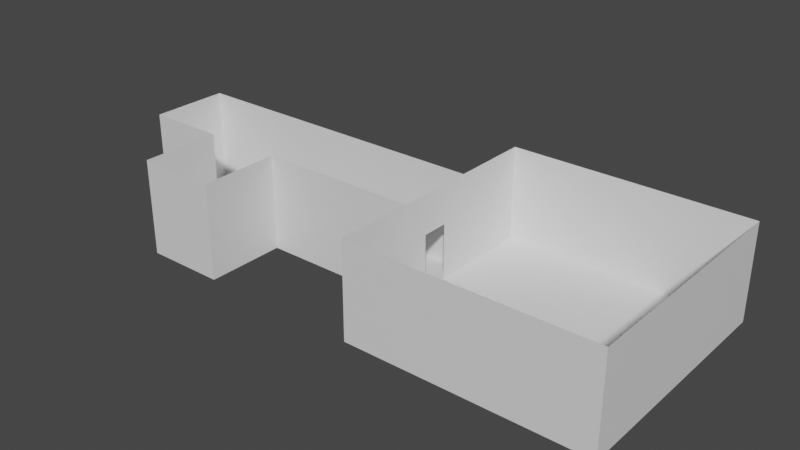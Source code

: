 # Source: Rooms.blend  (saved by Blender 3.1.7; exported with 4.5.12 LTS)
import bpy
from mathutils import Matrix  # noqa: F401  (used for matrix-valued properties, if any)

bpy.ops.wm.read_factory_settings(use_empty=True)
scene = bpy.context.scene
scene.name = 'Scene'

# ---- collections
col_collection = bpy.data.collections.new('Collection'); scene.collection.children.link(col_collection)

# ---- materials (node trees are filled in below, after node groups)
mat_onesidewall = bpy.data.materials.new('OneSideWall')
mat_onesidewall.use_transparent_shadow = False
mat_doorframe = bpy.data.materials.new('DoorFrame')
mat_doorframe.use_transparent_shadow = False
mat_twosidewall = bpy.data.materials.new('TwoSideWall')
mat_twosidewall.use_transparent_shadow = False
mat_end = bpy.data.materials.new('End')
mat_end.use_transparent_shadow = False
mat_corner = bpy.data.materials.new('Corner')
mat_corner.use_transparent_shadow = False

# ---- material node trees
mat_onesidewall.use_nodes = True; mat_onesidewall.node_tree.nodes.clear()
_N = mat_onesidewall.node_tree.nodes; _L = mat_onesidewall.node_tree.links
n0 = _N.new('ShaderNodeBsdfPrincipled'); n0.name = 'Principled BSDF'; n0.location = (10, 300)
n0.distribution = 'GGX'
n0.subsurface_method = 'RANDOM_WALK_SKIN'
n0.inputs[3].default_value = 1.45
n0.inputs[27].default_value = (0.0, 0.0, 0.0, 1.0)
n0.inputs[28].default_value = 1.0
n1 = _N.new('ShaderNodeOutputMaterial'); n1.name = 'Material Output'; n1.location = (300, 300)
_L.new(n0.outputs[0], n1.inputs[0])
n1.is_active_output = True
mat_doorframe.use_nodes = True; mat_doorframe.node_tree.nodes.clear()
_N = mat_doorframe.node_tree.nodes; _L = mat_doorframe.node_tree.links
n0 = _N.new('ShaderNodeBsdfPrincipled'); n0.name = 'Principled BSDF'; n0.location = (10, 300)
n0.distribution = 'GGX'
n0.subsurface_method = 'RANDOM_WALK_SKIN'
n0.inputs[3].default_value = 1.45
n0.inputs[27].default_value = (0.0, 0.0, 0.0, 1.0)
n0.inputs[28].default_value = 1.0
n1 = _N.new('ShaderNodeOutputMaterial'); n1.name = 'Material Output'; n1.location = (300, 300)
_L.new(n0.outputs[0], n1.inputs[0])
n1.is_active_output = True
mat_twosidewall.use_nodes = True; mat_twosidewall.node_tree.nodes.clear()
_N = mat_twosidewall.node_tree.nodes; _L = mat_twosidewall.node_tree.links
n0 = _N.new('ShaderNodeBsdfPrincipled'); n0.name = 'Principled BSDF'; n0.location = (10, 300)
n0.distribution = 'GGX'
n0.subsurface_method = 'RANDOM_WALK_SKIN'
n0.inputs[3].default_value = 1.45
n0.inputs[27].default_value = (0.0, 0.0, 0.0, 1.0)
n0.inputs[28].default_value = 1.0
n1 = _N.new('ShaderNodeOutputMaterial'); n1.name = 'Material Output'; n1.location = (300, 300)
_L.new(n0.outputs[0], n1.inputs[0])
n1.is_active_output = True
mat_end.use_nodes = True; mat_end.node_tree.nodes.clear()
_N = mat_end.node_tree.nodes; _L = mat_end.node_tree.links
n0 = _N.new('ShaderNodeBsdfPrincipled'); n0.name = 'Principled BSDF'; n0.location = (10, 300)
n0.distribution = 'GGX'
n0.subsurface_method = 'RANDOM_WALK_SKIN'
n0.inputs[3].default_value = 1.45
n0.inputs[27].default_value = (0.0, 0.0, 0.0, 1.0)
n0.inputs[28].default_value = 1.0
n1 = _N.new('ShaderNodeOutputMaterial'); n1.name = 'Material Output'; n1.location = (300, 300)
_L.new(n0.outputs[0], n1.inputs[0])
n1.is_active_output = True
mat_corner.use_nodes = True; mat_corner.node_tree.nodes.clear()
_N = mat_corner.node_tree.nodes; _L = mat_corner.node_tree.links
n0 = _N.new('ShaderNodeBsdfPrincipled'); n0.name = 'Principled BSDF'; n0.location = (10, 300)
n0.distribution = 'GGX'
n0.subsurface_method = 'RANDOM_WALK_SKIN'
n0.inputs[3].default_value = 1.45
n0.inputs[27].default_value = (0.0, 0.0, 0.0, 1.0)
n0.inputs[28].default_value = 1.0
n1 = _N.new('ShaderNodeOutputMaterial'); n1.name = 'Material Output'; n1.location = (300, 300)
_L.new(n0.outputs[0], n1.inputs[0])
n1.is_active_output = True

# ---- world
world_world = bpy.data.worlds.new('World'); scene.world = world_world
world_world.use_nodes = True; world_world.node_tree.nodes.clear()
_N = world_world.node_tree.nodes; _L = world_world.node_tree.links
n0 = _N.new('ShaderNodeOutputWorld'); n0.name = 'World Output'; n0.location = (300, 300)
n1 = _N.new('ShaderNodeBackground'); n1.name = 'Background'; n1.location = (10, 300)
n1.inputs[0].default_value = (0.05088, 0.05088, 0.05088, 1.0)
_L.new(n1.outputs[0], n0.inputs[0])
n0.is_active_output = True
world_world.color = (0.05088, 0.05088, 0.05088)
world_world.use_sun_shadow = False
world_world.sun_shadow_jitter_overblur = 0.0

# ---- meshes
me_plane = bpy.data.meshes.new('Plane')
me_plane.from_pydata([(-1.0, -1.0, 0.0), (1.0, -1.0, 0.0), (-1.0, 1.0, 0.0), (1.0, 1.0, 0.0), (-1.0, 1.0, 2.4), (1.0, 1.0, 2.4)], [], [(0, 1, 3, 2), (2, 3, 5, 4)])
_uv = me_plane.uv_layers.new(name='UVMap')
_uv.uv.foreach_set('vector', [0.0, 0.0, 1.0, 0.0, 1.0, 1.0, 0.0, 1.0, 0.0, 1.0, 1.0, 1.0, 1.0, 1.0, 0.0, 1.0])
me_plane.materials.append(mat_onesidewall)
me_plane.update()
me_plane_001 = bpy.data.meshes.new('Plane.001')
me_plane_001.from_pydata([(-1.0, -1.0, 0.0), (1.0, -1.0, 0.0), (-1.0, 1.0, 0.0), (1.0, 1.0, 0.0)], [], [(0, 1, 3, 2)])
_uv = me_plane_001.uv_layers.new(name='UVMap')
_uv.uv.foreach_set('vector', [0.0, 0.0, 1.0, 0.0, 1.0, 1.0, 0.0, 1.0])
me_plane_001.update()
me_plane_004 = bpy.data.meshes.new('Plane.004')
me_plane_004.from_pydata([(-1.0, -1.0, 0.0), (1.0, -1.0, 0.0), (-1.0, 1.0, 0.0), (1.0, 1.0, 0.0), (-1.0, -1.0, 2.4), (-1.0, 1.0, 2.4), (-1.0, 0.3333, 0.0), (-1.0, -0.3333, 0.0), (1.0, -0.3333, 0.0), (1.0, 0.3333, 0.0), (-1.0, 0.3333, 2.4), (-1.0, -0.3333, 2.4), (-1.0, 1.0, 1.417), (-1.0, -1.0, 1.417), (-1.0, -0.3333, 1.417), (-1.0, 0.3333, 1.417)], [], [(6, 9, 3, 2), (15, 12, 5, 10), (13, 14, 11, 4), (14, 15, 10, 11), (0, 1, 8, 7), (7, 8, 9, 6), (0, 7, 14, 13), (6, 2, 12, 15)])
_uv = me_plane_004.uv_layers.new(name='UVMap')
_uv.uv.foreach_set('vector', [0.0, 0.6667, 1.0, 0.6667, 1.0, 1.0, 0.0, 1.0, 0.0, 0.6667, 0.0, 1.0, 0.0, 1.0, 0.0, 0.6667, 0.0, 0.0, 0.0, 0.3333, 0.0, 0.3333, 0.0, 0.0, 0.0, 0.3333, 0.0, 0.6667, 0.0, 0.6667, 0.0, 0.3333, 0.0, 0.0, 1.0, 0.0, 1.0, 0.3333, 0.0, 0.3333, 0.0, 0.3333, 1.0, 0.3333, 1.0, 0.6667, 0.0, 0.6667, 0.0, 0.0, 0.0, 0.3333, 0.0, 0.3333, 0.0, 0.0, 0.0, 0.6667, 0.0, 1.0, 0.0, 1.0, 0.0, 0.6667])
me_plane_004.materials.append(mat_doorframe)
me_plane_004.update()
me_plane_005 = bpy.data.meshes.new('Plane.005')
me_plane_005.from_pydata([(1.0, 1.0, 0.0), (-1.0, 1.0, 0.0), (1.0, -1.0, 0.0), (-1.0, -1.0, 0.0), (1.0, -1.0, 2.4), (-1.0, -1.0, 2.4), (1.0, 1.0, 2.4), (-1.0, 1.0, 2.4)], [], [(0, 1, 3, 2), (2, 3, 5, 4), (1, 0, 6, 7)])
_uv = me_plane_005.uv_layers.new(name='UVMap')
_uv.uv.foreach_set('vector', [0.0, 0.0, 1.0, 0.0, 1.0, 1.0, 0.0, 1.0, 0.0, 1.0, 1.0, 1.0, 1.0, 1.0, 0.0, 1.0, 1.0, 0.0, 0.0, 0.0, 0.0, 0.0, 1.0, 0.0])
me_plane_005.materials.append(mat_twosidewall)
me_plane_005.update()
me_plane_008 = bpy.data.meshes.new('Plane.008')
me_plane_008.from_pydata([(-1.0, -1.0, 0.0), (1.0, -1.0, 0.0), (-1.0, 1.0, 0.0), (1.0, 1.0, 0.0), (-1.0, 1.0, 2.4), (1.0, 1.0, 2.4), (-1.0, -1.0, 2.4), (1.0, -1.0, 2.4)], [], [(0, 1, 3, 2), (2, 3, 5, 4), (0, 2, 4, 6), (1, 0, 6, 7)])
_uv = me_plane_008.uv_layers.new(name='UVMap')
_uv.uv.foreach_set('vector', [0.0, 0.0, 1.0, 0.0, 1.0, 1.0, 0.0, 1.0, 0.0, 1.0, 1.0, 1.0, 1.0, 1.0, 0.0, 1.0, 0.0, 0.0, 0.0, 1.0, 0.0, 1.0, 0.0, 0.0, 1.0, 0.0, 0.0, 0.0, 0.0, 0.0, 0.0, 0.0])
me_plane_008.materials.append(mat_end)
me_plane_008.update()
me_plane_010 = bpy.data.meshes.new('Plane.010')
me_plane_010.from_pydata([(-1.0, -1.0, 0.0), (1.0, -1.0, 0.0), (-1.0, 1.0, 0.0), (1.0, 1.0, 0.0), (-1.0, 1.0, 2.4), (1.0, 1.0, 2.4), (-1.0, -1.0, 2.4)], [], [(0, 1, 3, 2), (2, 3, 5, 4), (0, 2, 4, 6)])
_uv = me_plane_010.uv_layers.new(name='UVMap')
_uv.uv.foreach_set('vector', [0.0, 0.0, 1.0, 0.0, 1.0, 1.0, 0.0, 1.0, 0.0, 1.0, 1.0, 1.0, 1.0, 1.0, 0.0, 1.0, 0.0, 0.0, 0.0, 1.0, 0.0, 1.0, 0.0, 0.0])
me_plane_010.materials.append(mat_corner)
me_plane_010.update()

# ---- objects
ob_plane = bpy.data.objects.new('Plane', me_plane)
ob_plane_001 = bpy.data.objects.new('Plane.001', me_plane_001)
ob_plane_004 = bpy.data.objects.new('Plane.004', me_plane_004)
ob_plane_005 = bpy.data.objects.new('Plane.005', me_plane_005)
ob_plane_008 = bpy.data.objects.new('Plane.008', me_plane_008)
ob_plane_010 = bpy.data.objects.new('Plane.010', me_plane_010)
ob_plane_009 = bpy.data.objects.new('Plane.009', me_plane_008)
ob_plane_006 = bpy.data.objects.new('Plane.006', me_plane_005)
ob_plane_011 = bpy.data.objects.new('Plane.011', me_plane_010)
ob_plane_012 = bpy.data.objects.new('Plane.012', me_plane_010)
ob_plane_013 = bpy.data.objects.new('Plane.013', me_plane_010)
ob_plane_002 = bpy.data.objects.new('Plane.002', me_plane)
ob_plane_003 = bpy.data.objects.new('Plane.003', me_plane)
ob_plane_007 = bpy.data.objects.new('Plane.007', me_plane)

# ---- transforms, parenting, visibility, modifiers, constraints
ob_plane.location = (2.98, -1.0, 0.0)
ob_plane_001.location = (2.98, -3.0, 0.0)
ob_plane_004.location = (0.98, -3.0, 0.0)
ob_plane_005.location = (-1.02, -3.0, 0.0)
ob_plane_008.location = (-7.02, -3.0, 0.0)
ob_plane_010.location = (0.98, -1.0, 0.0)
ob_plane_009.location = (-5.02, -5.0, 0.0)
ob_plane_009.rotation_euler = (0.0, -0.0, 1.571)
ob_plane_006.location = (-3.02, -3.0, 0.0)
ob_plane_011.location = (4.98, -1.0, 0.0)
ob_plane_011.rotation_euler = (0.0, -0.0, -1.571)
ob_plane_012.location = (4.98, -5.0, 0.0)
ob_plane_012.rotation_euler = (0.0, -0.0, -3.142)
ob_plane_013.location = (0.98, -5.0, 0.0)
ob_plane_013.rotation_euler = (0.0, -0.0, -4.712)
ob_plane_002.location = (4.98, -3.0, 0.0)
ob_plane_002.rotation_euler = (0.0, -0.0, -1.571)
ob_plane_003.location = (2.98, -5.0, 0.0)
ob_plane_003.rotation_euler = (0.0, -0.0, -3.142)
ob_plane_007.location = (-5.02, -3.0, 0.0)

# ---- collection membership
col_collection.objects.link(ob_plane)
col_collection.objects.link(ob_plane_001)
col_collection.objects.link(ob_plane_004)
col_collection.objects.link(ob_plane_005)
col_collection.objects.link(ob_plane_008)
col_collection.objects.link(ob_plane_010)
col_collection.objects.link(ob_plane_009)
col_collection.objects.link(ob_plane_006)
col_collection.objects.link(ob_plane_011)
col_collection.objects.link(ob_plane_012)
col_collection.objects.link(ob_plane_013)
col_collection.objects.link(ob_plane_002)
col_collection.objects.link(ob_plane_003)
col_collection.objects.link(ob_plane_007)

# ---- scene / render settings (as saved in the file)
scene.frame_start = 1; scene.frame_end = 250; scene.frame_set(1)
scene.render.engine = 'BLENDER_EEVEE_NEXT'
scene.cycles.sampling_pattern = 'TABULATED_SOBOL'
scene.cycles.use_light_tree = False
scene.view_settings.view_transform = 'Filmic'
bpy.context.view_layer.update()

# ---- added for rendering (the .blend has no active camera and no usable light): camera, sun
cam_auto = bpy.data.cameras.new('AutoCamera')
cam_auto.lens = 50.0
cam_auto.sensor_width = 36.0
cam_auto.clip_end = 1000.0
ob_auto_camera = bpy.data.objects.new('AutoCamera', cam_auto)
scene.collection.objects.link(ob_auto_camera)
ob_auto_camera.location = (13.2465, -20.1198, 12.6132)
ob_auto_camera.rotation_euler = (1.09748, -7.21219e-08, 0.694738)
scene.camera = ob_auto_camera
light_auto_sun = bpy.data.lights.new('AutoSun', 'SUN')
light_auto_sun.energy = 3.0
light_auto_sun.angle = 0.0523599
ob_auto_sun = bpy.data.objects.new('AutoSun', light_auto_sun)
scene.collection.objects.link(ob_auto_sun)
ob_auto_sun.rotation_euler = (0.872665, 0.174533, 0.523599)
bpy.context.view_layer.update()
